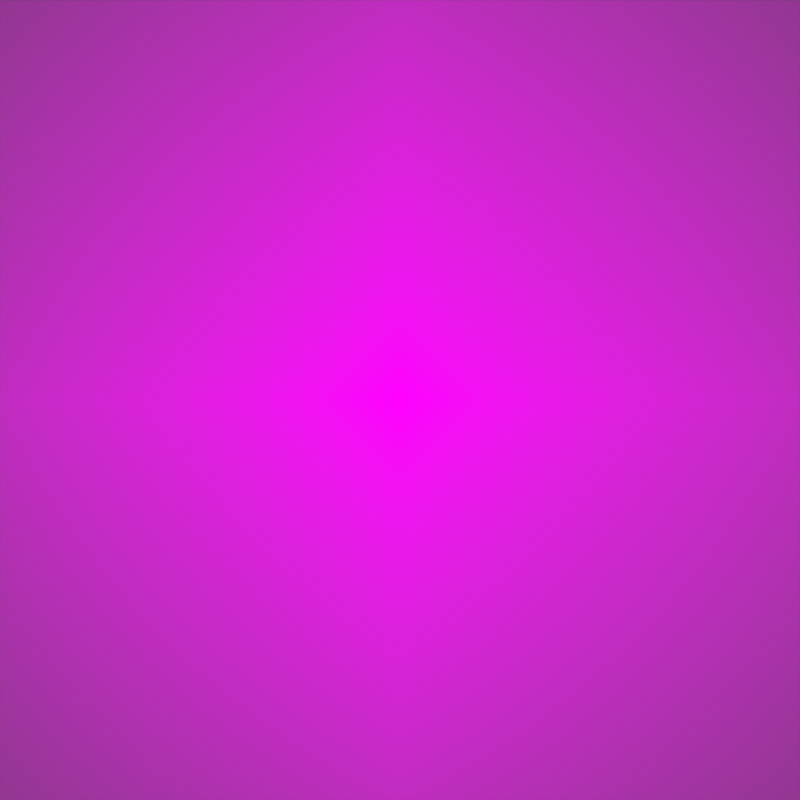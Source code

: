 # Source: PokeShake.blend  (saved by Blender 2.92.15; exported with 4.5.12 LTS)
import bpy
from mathutils import Matrix  # noqa: F401  (used for matrix-valued properties, if any)

bpy.ops.wm.read_factory_settings(use_empty=True)
scene = bpy.context.scene
scene.name = 'Scene'

# ---- collections
col_collection = bpy.data.collections.new('Collection'); scene.collection.children.link(col_collection)

# ---- images (referenced by path relative to the original .blend; pixels are not part of the script)
import os
ASSET_DIR = os.environ.get("B2B_ASSET_DIR", "")  # directory of the original .blend (textures are referenced by path, not embedded)
HERE = os.path.dirname(os.path.abspath(__file__))  # packed textures are extracted next to this script under _unpacked/

def load_image(name, relpath, width, height, colorspace="sRGB"):
    """Load a texture the original file referenced (path relative to the .blend, or extracted next to this script)."""
    p = next((c for c in (os.path.join(HERE, relpath), os.path.join(ASSET_DIR, relpath)) if relpath and os.path.exists(c)), "")
    if p:
        img = bpy.data.images.load(p, check_existing=True)
        img.name = name
    else:  # same state as the original file: an image datablock whose file is absent (Cycles renders it pink)
        img = bpy.data.images.new(name, width, height)
        img.source = "FILE"
        img.filepath = "//" + (relpath or name)
    img.colorspace_settings.name = colorspace
    return img
img_pokeball_png = load_image('pokeball.png', 'pokeball.png', 1024, 1024, 'sRGB')

# ---- materials (node trees are filled in below, after node groups)
mat_pokeball = bpy.data.materials.new('pokeball')
mat_pokeball.surface_render_method = 'BLENDED'
mat_pokeball.blend_method = 'BLEND'
mat_pokeball.use_transparent_shadow = False
mat_pokeball_001 = bpy.data.materials.new('pokeball.001')
mat_pokeball_001.surface_render_method = 'BLENDED'
mat_pokeball_001.blend_method = 'BLEND'
mat_pokeball_001.use_transparent_shadow = False

# ---- material node trees
mat_pokeball.use_nodes = True; mat_pokeball.node_tree.nodes.clear()
_N = mat_pokeball.node_tree.nodes; _L = mat_pokeball.node_tree.links
n0 = _N.new('ShaderNodeOutputMaterial'); n0.name = 'Material Output'; n0.location = (226, 308)
n1 = _N.new('ShaderNodeMixShader'); n1.name = 'Mix Shader'; n1.location = (6, 296)
n2 = _N.new('ShaderNodeTexImage'); n2.name = 'Image Texture'; n2.location = (-528, 354)
n2.image = img_pokeball_png
n2.extension = 'CLIP'
n3 = _N.new('ShaderNodeBsdfTransparent'); n3.name = 'Transparent BSDF'; n3.location = (-182, 189)
_L.new(n1.outputs[0], n0.inputs[0])
_L.new(n3.outputs[0], n1.inputs[1])
_L.new(n2.outputs[1], n1.inputs[0])
_L.new(n2.outputs[0], n1.inputs[2])
n0.is_active_output = True
mat_pokeball_001.use_nodes = True; mat_pokeball_001.node_tree.nodes.clear()
_N = mat_pokeball_001.node_tree.nodes; _L = mat_pokeball_001.node_tree.links
n0 = _N.new('ShaderNodeOutputMaterial'); n0.name = 'Material Output'; n0.location = (226, 308)
n1 = _N.new('ShaderNodeMixShader'); n1.name = 'Mix Shader'; n1.location = (6, 296)
n2 = _N.new('ShaderNodeTexImage'); n2.name = 'Image Texture'; n2.location = (-528, 354)
n2.image = img_pokeball_png
n2.extension = 'CLIP'
n3 = _N.new('ShaderNodeBsdfTransparent'); n3.name = 'Transparent BSDF'; n3.location = (-182, 189)
_L.new(n1.outputs[0], n0.inputs[0])
_L.new(n3.outputs[0], n1.inputs[1])
_L.new(n2.outputs[1], n1.inputs[0])
_L.new(n2.outputs[0], n1.inputs[2])
n0.is_active_output = True

# ---- world
world_world = bpy.data.worlds.new('World'); scene.world = world_world
world_world.use_nodes = True; world_world.node_tree.nodes.clear()
_N = world_world.node_tree.nodes; _L = world_world.node_tree.links
n0 = _N.new('ShaderNodeOutputWorld'); n0.name = 'World Output'; n0.location = (300, 300)
n1 = _N.new('ShaderNodeBackground'); n1.name = 'Background'; n1.location = (10, 300)
n1.inputs[0].default_value = (0.05088, 0.05088, 0.05088, 1.0)
_L.new(n1.outputs[0], n0.inputs[0])
n0.is_active_output = True
world_world.color = (0.05088, 0.05088, 0.05088)
world_world.use_sun_shadow = False
world_world.sun_shadow_jitter_overblur = 0.0

# ---- cameras
cam_camera = bpy.data.cameras.new('Camera')
cam_camera.type = 'ORTHO'
cam_camera.ortho_scale = 2.0

# ---- meshes
me_pokeball = bpy.data.meshes.new('pokeball')
me_pokeball.from_pydata([(-0.5, -0.5, 0.0), (0.5, -0.5, 0.0), (-0.5, 0.5, 0.0), (0.5, 0.5, 0.0)], [], [(0, 1, 3, 2)])
_uv = me_pokeball.uv_layers.new(name='UVMap')
_uv.uv.foreach_set('vector', [0.0, 0.0, 1.0, 0.0, 1.0, 1.0, 0.0, 1.0])
me_pokeball.materials.append(mat_pokeball)
me_pokeball.use_remesh_fix_poles = True
me_pokeball.use_remesh_preserve_attributes = False
me_pokeball.use_mirror_vertex_groups = False
me_pokeball.update()
me_pokeball_001 = bpy.data.meshes.new('pokeball.001')
me_pokeball_001.from_pydata([(-0.5, -0.5, 0.0), (0.5, -0.5, 0.0), (-0.5, 0.5, 0.0), (0.5, 0.5, 0.0)], [], [(0, 1, 3, 2)])
_uv = me_pokeball_001.uv_layers.new(name='UVMap')
_uv.uv.foreach_set('vector', [0.0, 0.0, 1.0, 0.0, 1.0, 1.0, 0.0, 1.0])
me_pokeball_001.materials.append(mat_pokeball_001)
me_pokeball_001.use_remesh_fix_poles = True
me_pokeball_001.use_remesh_preserve_attributes = False
me_pokeball_001.use_mirror_vertex_groups = False
me_pokeball_001.update()

# ---- objects
ob_camera = bpy.data.objects.new('Camera', cam_camera)
ob_pokeshake = bpy.data.objects.new('PokeShake', img_pokeball_png)
ob_pokeball = bpy.data.objects.new('pokeball', me_pokeball)
ob_pokeball_spin = bpy.data.objects.new('pokeball.spin', me_pokeball_001)

# ---- transforms, parenting, visibility, modifiers, constraints
ob_camera.location = (0.0, -2.0, 0.0)
ob_camera.rotation_euler = (1.571, -0.0, 0.0)
ob_camera.lineart.crease_threshold = 0.0
ob_pokeshake.location = (0.0, 0.0, 0.0)
ob_pokeshake.rotation_euler = (1.571, 0.0, 0.0)
ob_pokeshake.scale = (0.4024, 0.4024, 0.4024)
ob_pokeshake.empty_display_type = 'IMAGE'
ob_pokeshake.empty_display_size = 5.0
ob_pokeshake.lineart.crease_threshold = 0.0
ob_pokeball.location = (0.0, 0.0, 0.0)
ob_pokeball.rotation_euler = (1.571, 0.0, 0.0)
ob_pokeball.scale = (2.0, 2.0, 2.0)
ob_pokeball.lineart.crease_threshold = 0.0
ob_pokeball_spin.location = (0.0, 0.0, 0.0)
ob_pokeball_spin.rotation_euler = (1.571, -0.0, 0.0)
ob_pokeball_spin.scale = (2.0, 2.0, 2.0)
ob_pokeball_spin.hide_viewport = True
ob_pokeball_spin.hide_render = True
ob_pokeball_spin.lineart.crease_threshold = 0.0

# ---- collection membership
col_collection.objects.link(ob_camera)
col_collection.objects.link(ob_pokeshake)
col_collection.objects.link(ob_pokeball)
col_collection.objects.link(ob_pokeball_spin)

# ---- scene / render settings (as saved in the file)
scene.camera = ob_camera
scene.frame_start = 1; scene.frame_end = 85; scene.frame_set(8)
scene.render.engine = 'BLENDER_EEVEE_NEXT'
scene.render.image_settings.color_depth = '16'
scene.render.resolution_x = 512
scene.render.resolution_y = 512
scene.render.film_transparent = True
scene.cycles.use_denoising = False
scene.cycles.samples = 128
scene.cycles.sampling_pattern = 'TABULATED_SOBOL'
scene.cycles.use_adaptive_sampling = False
scene.cycles.use_light_tree = False
scene.eevee.taa_render_samples = 1
scene.eevee.use_taa_reprojection = False
scene.view_settings.view_transform = 'Standard'
bpy.context.view_layer.update()

# ---- added for rendering (the .blend has no usable light): sun
light_auto_sun = bpy.data.lights.new('AutoSun', 'SUN')
light_auto_sun.energy = 3.0
light_auto_sun.angle = 0.0523599
ob_auto_sun = bpy.data.objects.new('AutoSun', light_auto_sun)
scene.collection.objects.link(ob_auto_sun)
ob_auto_sun.rotation_euler = (0.872665, 0.174533, 0.523599)
bpy.context.view_layer.update()
